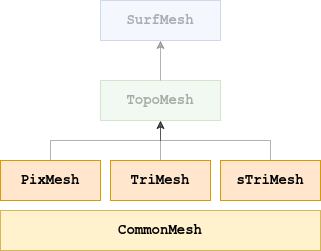

The diagram above was exported from draw.io. Its source (the exported page's mxGraphModel, read from the mxfile embedded in the PNG):
<mxGraphModel dx="782" dy="1132" grid="1" gridSize="10" guides="1" tooltips="1" connect="1" arrows="1" fold="1" page="1" pageScale="1" pageWidth="827" pageHeight="1169" math="0" shadow="0">
  <root>
    <mxCell id="0" />
    <mxCell id="1" parent="0" />
    <mxCell id="O5oyaO8O334wu2D4ZB0o-7" value="" style="edgeStyle=orthogonalEdgeStyle;rounded=0;orthogonalLoop=1;jettySize=auto;html=1;shadow=0;comic=0;textOpacity=30;opacity=30;" parent="1" source="O5oyaO8O334wu2D4ZB0o-1" target="O5oyaO8O334wu2D4ZB0o-6" edge="1">
      <mxGeometry relative="1" as="geometry" />
    </mxCell>
    <mxCell id="O5oyaO8O334wu2D4ZB0o-1" value="&lt;b&gt;&lt;font style=&quot;font-size: 14px&quot;&gt;PixMesh&lt;/font&gt;&lt;/b&gt;" style="rounded=0;whiteSpace=wrap;html=1;fillColor=#ffe6cc;strokeColor=#d79b00;fontFamily=Courier New;shadow=0;comic=0;" parent="1" vertex="1">
      <mxGeometry x="260" y="320" width="100" height="40" as="geometry" />
    </mxCell>
    <mxCell id="J896xh12zkBddguOuqT6-7" style="edgeStyle=orthogonalEdgeStyle;rounded=0;orthogonalLoop=1;jettySize=auto;html=1;entryX=0.5;entryY=1;entryDx=0;entryDy=0;shadow=0;comic=0;textOpacity=30;opacity=30;" parent="1" source="O5oyaO8O334wu2D4ZB0o-6" target="J896xh12zkBddguOuqT6-6" edge="1">
      <mxGeometry relative="1" as="geometry" />
    </mxCell>
    <mxCell id="O5oyaO8O334wu2D4ZB0o-6" value="&lt;b&gt;&lt;font style=&quot;font-size: 14px&quot;&gt;TopoMesh&lt;/font&gt;&lt;/b&gt;" style="rounded=0;whiteSpace=wrap;html=1;fillColor=#d5e8d4;strokeColor=#82b366;fontFamily=Courier New;shadow=0;comic=0;textOpacity=30;opacity=30;" parent="1" vertex="1">
      <mxGeometry x="360" y="240" width="120" height="40" as="geometry" />
    </mxCell>
    <mxCell id="J896xh12zkBddguOuqT6-3" style="edgeStyle=orthogonalEdgeStyle;rounded=0;orthogonalLoop=1;jettySize=auto;html=1;exitX=0.5;exitY=0;exitDx=0;exitDy=0;entryX=0.5;entryY=1;entryDx=0;entryDy=0;shadow=0;comic=0;textOpacity=30;opacity=30;" parent="1" source="J896xh12zkBddguOuqT6-1" target="O5oyaO8O334wu2D4ZB0o-6" edge="1">
      <mxGeometry relative="1" as="geometry" />
    </mxCell>
    <mxCell id="J896xh12zkBddguOuqT6-1" value="&lt;div style=&quot;font-size: 14px&quot;&gt;&lt;font style=&quot;font-size: 14px&quot;&gt;&lt;b&gt;&lt;font style=&quot;font-size: 14px&quot;&gt;TriMesh&lt;/font&gt;&lt;/b&gt;&lt;/font&gt;&lt;/div&gt;" style="rounded=0;whiteSpace=wrap;html=1;fillColor=#ffe6cc;strokeColor=#d79b00;fontFamily=Courier New;shadow=0;comic=0;" parent="1" vertex="1">
      <mxGeometry x="370" y="320" width="100" height="40" as="geometry" />
    </mxCell>
    <mxCell id="J896xh12zkBddguOuqT6-4" style="edgeStyle=orthogonalEdgeStyle;rounded=0;orthogonalLoop=1;jettySize=auto;html=1;entryX=0.5;entryY=1;entryDx=0;entryDy=0;shadow=0;comic=0;textOpacity=30;opacity=30;" parent="1" source="J896xh12zkBddguOuqT6-2" target="O5oyaO8O334wu2D4ZB0o-6" edge="1">
      <mxGeometry relative="1" as="geometry" />
    </mxCell>
    <mxCell id="J896xh12zkBddguOuqT6-2" value="&lt;b&gt;&lt;font style=&quot;font-size: 14px&quot;&gt;sTriMesh&lt;/font&gt;&lt;/b&gt;" style="rounded=0;whiteSpace=wrap;html=1;fillColor=#ffe6cc;strokeColor=#d79b00;fontFamily=Courier New;shadow=0;comic=0;" parent="1" vertex="1">
      <mxGeometry x="480" y="320" width="100" height="40" as="geometry" />
    </mxCell>
    <mxCell id="J896xh12zkBddguOuqT6-6" value="&lt;b&gt;&lt;font style=&quot;font-size: 14px&quot;&gt;SurfMesh&lt;/font&gt;&lt;/b&gt;" style="rounded=0;whiteSpace=wrap;html=1;fillColor=#dae8fc;strokeColor=#6c8ebf;fontFamily=Courier New;shadow=0;comic=0;textOpacity=30;opacity=30;" parent="1" vertex="1">
      <mxGeometry x="360" y="160" width="120" height="40" as="geometry" />
    </mxCell>
    <mxCell id="J896xh12zkBddguOuqT6-8" value="&lt;b&gt;&lt;font style=&quot;font-size: 14px&quot;&gt;CommonMesh&lt;/font&gt;&lt;/b&gt;" style="rounded=0;whiteSpace=wrap;html=1;fillColor=#fff2cc;strokeColor=#d6b656;fontFamily=Courier New;glass=0;shadow=0;comic=0;" parent="1" vertex="1">
      <mxGeometry x="260" y="370" width="320" height="40" as="geometry" />
    </mxCell>
  </root>
</mxGraphModel>